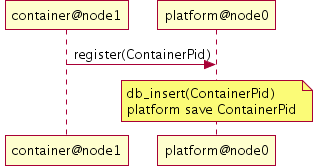

The diagram above was rendered by PlantUML. Its source (embedded in the PNG):
@startuml img/sequence_container_registration.png
container@node1 -> platform@node0: register(ContainerPid)
'platform@node0 -> platform@node0: db_insert(ContainerPid)
note over platform@node0:  db_insert(ContainerPid)\nplatform save ContainerPid
@enduml